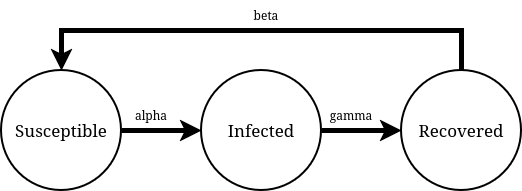

The diagram above was exported from draw.io. Its source (the exported page's mxGraphModel, read from the mxfile embedded in the PNG):
<mxGraphModel dx="1094" dy="702" grid="1" gridSize="10" guides="1" tooltips="1" connect="1" arrows="1" fold="1" page="1" pageScale="1" pageWidth="850" pageHeight="1100" math="0" shadow="0">
  <root>
    <mxCell id="0" />
    <mxCell id="1" parent="0" />
    <mxCell id="daxrLVf84rwbGaKHcyIu-5" edge="1" parent="1" source="daxrLVf84rwbGaKHcyIu-1" style="edgeStyle=orthogonalEdgeStyle;rounded=0;orthogonalLoop=1;jettySize=auto;html=1;strokeWidth=5;" target="daxrLVf84rwbGaKHcyIu-2" value="">
      <mxGeometry relative="1" as="geometry" />
    </mxCell>
    <mxCell id="daxrLVf84rwbGaKHcyIu-1" parent="1" style="ellipse;whiteSpace=wrap;html=1;shapeInside=1;aspect=fixed;strokeWidth=2;" value="&lt;font style=&quot;font-size: 17px;&quot;&gt;Susceptible&lt;/font&gt;" vertex="1">
      <mxGeometry height="120" width="120" x="160" y="280" as="geometry" />
    </mxCell>
    <mxCell id="daxrLVf84rwbGaKHcyIu-6" edge="1" parent="1" source="daxrLVf84rwbGaKHcyIu-2" style="edgeStyle=orthogonalEdgeStyle;rounded=0;orthogonalLoop=1;jettySize=auto;html=1;entryX=0;entryY=0.5;entryDx=0;entryDy=0;fontSize=20;strokeWidth=5;" target="daxrLVf84rwbGaKHcyIu-3">
      <mxGeometry relative="1" as="geometry" />
    </mxCell>
    <mxCell id="daxrLVf84rwbGaKHcyIu-2" parent="1" style="ellipse;whiteSpace=wrap;html=1;shapeInside=1;aspect=fixed;strokeWidth=2;" value="&lt;font style=&quot;font-size: 17px;&quot;&gt;Infected&lt;/font&gt;" vertex="1">
      <mxGeometry height="120" width="120" x="360" y="280" as="geometry" />
    </mxCell>
    <mxCell id="daxrLVf84rwbGaKHcyIu-7" edge="1" parent="1" source="daxrLVf84rwbGaKHcyIu-3" style="edgeStyle=orthogonalEdgeStyle;rounded=0;orthogonalLoop=1;jettySize=auto;html=1;exitX=0.5;exitY=0;exitDx=0;exitDy=0;entryX=0.5;entryY=0;entryDx=0;entryDy=0;strokeWidth=5;" target="daxrLVf84rwbGaKHcyIu-1">
      <mxGeometry relative="1" as="geometry">
        <Array as="points">
          <mxPoint x="620" y="240" />
          <mxPoint x="220" y="240" />
        </Array>
      </mxGeometry>
    </mxCell>
    <mxCell id="daxrLVf84rwbGaKHcyIu-3" parent="1" style="ellipse;whiteSpace=wrap;html=1;shapeInside=1;aspect=fixed;strokeWidth=2;" value="&lt;font style=&quot;font-size: 17px;&quot;&gt;Recovered&lt;/font&gt;" vertex="1">
      <mxGeometry height="120" width="120" x="560" y="280" as="geometry" />
    </mxCell>
    <mxCell id="daxrLVf84rwbGaKHcyIu-10" parent="1" style="text;html=1;whiteSpace=wrap;strokeColor=none;fillColor=none;align=center;verticalAlign=middle;rounded=0;" value="alpha" vertex="1">
      <mxGeometry height="30" width="60" x="280" y="310" as="geometry" />
    </mxCell>
    <mxCell id="daxrLVf84rwbGaKHcyIu-11" parent="1" style="text;html=1;whiteSpace=wrap;strokeColor=none;fillColor=none;align=center;verticalAlign=middle;rounded=0;" value="gamma" vertex="1">
      <mxGeometry height="30" width="60" x="480" y="310" as="geometry" />
    </mxCell>
    <mxCell id="daxrLVf84rwbGaKHcyIu-12" parent="1" style="text;html=1;whiteSpace=wrap;strokeColor=none;fillColor=none;align=center;verticalAlign=middle;rounded=0;" value="&lt;div&gt;beta&lt;/div&gt;" vertex="1">
      <mxGeometry height="30" width="60" x="395" y="210" as="geometry" />
    </mxCell>
  </root>
</mxGraphModel>